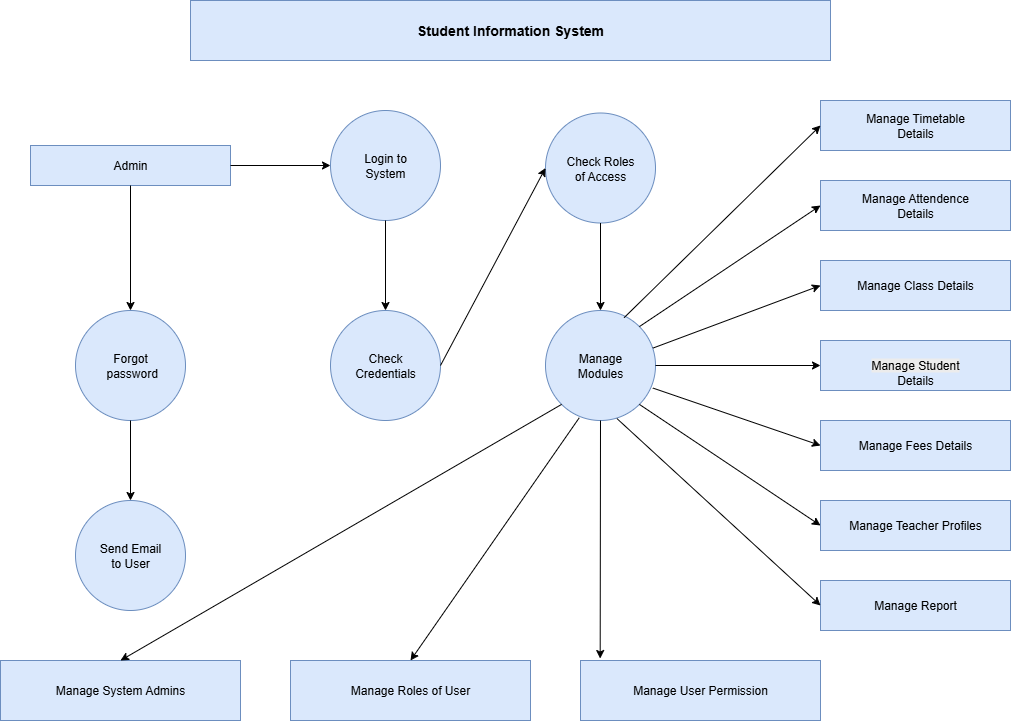

The diagram above was exported from draw.io. Its source (the exported page's mxGraphModel, read from the mxfile embedded in the PNG):
<mxGraphModel dx="1880" dy="1036" grid="1" gridSize="10" guides="1" tooltips="1" connect="1" arrows="1" fold="1" page="1" pageScale="1" pageWidth="850" pageHeight="1100" math="0" shadow="0">
  <root>
    <mxCell id="0" />
    <mxCell id="1" parent="0" />
    <mxCell id="TJEQ3ozZeeUiO1ibXL56-1" value="&lt;h3&gt;Student Information System&lt;/h3&gt;" style="rounded=0;whiteSpace=wrap;html=1;fillColor=#dae8fc;strokeColor=#6c8ebf;" vertex="1" parent="1">
      <mxGeometry x="190" y="20" width="640" height="60" as="geometry" />
    </mxCell>
    <mxCell id="TJEQ3ozZeeUiO1ibXL56-2" value="Admin" style="rounded=0;whiteSpace=wrap;html=1;fillColor=#dae8fc;strokeColor=#6c8ebf;" vertex="1" parent="1">
      <mxGeometry x="30" y="165" width="200" height="40" as="geometry" />
    </mxCell>
    <mxCell id="TJEQ3ozZeeUiO1ibXL56-3" value="Login to&lt;div&gt;System&lt;/div&gt;" style="ellipse;whiteSpace=wrap;html=1;aspect=fixed;fillColor=#dae8fc;strokeColor=#6c8ebf;" vertex="1" parent="1">
      <mxGeometry x="330" y="130" width="110" height="110" as="geometry" />
    </mxCell>
    <mxCell id="TJEQ3ozZeeUiO1ibXL56-4" value="Check Roles&lt;div&gt;of Access&lt;/div&gt;" style="ellipse;whiteSpace=wrap;html=1;aspect=fixed;fillColor=#dae8fc;strokeColor=#6c8ebf;" vertex="1" parent="1">
      <mxGeometry x="545" y="132.5" width="110" height="110" as="geometry" />
    </mxCell>
    <mxCell id="TJEQ3ozZeeUiO1ibXL56-5" value="Check&lt;div&gt;Credentials&lt;/div&gt;" style="ellipse;whiteSpace=wrap;html=1;aspect=fixed;fillColor=#dae8fc;strokeColor=#6c8ebf;" vertex="1" parent="1">
      <mxGeometry x="330" y="330" width="110" height="110" as="geometry" />
    </mxCell>
    <mxCell id="TJEQ3ozZeeUiO1ibXL56-6" value="Manage&lt;div&gt;Modules&lt;/div&gt;" style="ellipse;whiteSpace=wrap;html=1;aspect=fixed;fillColor=#dae8fc;strokeColor=#6c8ebf;" vertex="1" parent="1">
      <mxGeometry x="545" y="330" width="110" height="110" as="geometry" />
    </mxCell>
    <mxCell id="TJEQ3ozZeeUiO1ibXL56-7" value="Forgot&lt;div&gt;&amp;nbsp;password&lt;/div&gt;" style="ellipse;whiteSpace=wrap;html=1;aspect=fixed;fillColor=#dae8fc;strokeColor=#6c8ebf;" vertex="1" parent="1">
      <mxGeometry x="75" y="330" width="110" height="110" as="geometry" />
    </mxCell>
    <mxCell id="TJEQ3ozZeeUiO1ibXL56-8" value="Send Email&lt;div&gt;to User&lt;/div&gt;" style="ellipse;whiteSpace=wrap;html=1;aspect=fixed;fillColor=#dae8fc;strokeColor=#6c8ebf;" vertex="1" parent="1">
      <mxGeometry x="75" y="520" width="110" height="110" as="geometry" />
    </mxCell>
    <mxCell id="TJEQ3ozZeeUiO1ibXL56-9" value="Manage Timetable&lt;div&gt;Details&lt;/div&gt;" style="rounded=0;whiteSpace=wrap;html=1;fillColor=#dae8fc;strokeColor=#6c8ebf;" vertex="1" parent="1">
      <mxGeometry x="820" y="120" width="190" height="50" as="geometry" />
    </mxCell>
    <mxCell id="TJEQ3ozZeeUiO1ibXL56-10" value="Manage Attendence&lt;div&gt;Details&lt;/div&gt;" style="rounded=0;whiteSpace=wrap;html=1;fillColor=#dae8fc;strokeColor=#6c8ebf;" vertex="1" parent="1">
      <mxGeometry x="820" y="200" width="190" height="50" as="geometry" />
    </mxCell>
    <mxCell id="TJEQ3ozZeeUiO1ibXL56-11" value="Manage Class Details" style="rounded=0;whiteSpace=wrap;html=1;fillColor=#dae8fc;strokeColor=#6c8ebf;" vertex="1" parent="1">
      <mxGeometry x="820" y="280" width="190" height="50" as="geometry" />
    </mxCell>
    <mxCell id="TJEQ3ozZeeUiO1ibXL56-12" value="&lt;br&gt;&lt;span style=&quot;color: rgb(0, 0, 0); font-family: Helvetica; font-size: 12px; font-style: normal; font-variant-ligatures: normal; font-variant-caps: normal; font-weight: 400; letter-spacing: normal; orphans: 2; text-align: center; text-indent: 0px; text-transform: none; widows: 2; word-spacing: 0px; -webkit-text-stroke-width: 0px; white-space: normal; background-color: rgb(236, 236, 236); text-decoration-thickness: initial; text-decoration-style: initial; text-decoration-color: initial; float: none; display: inline !important;&quot;&gt;Manage Student&lt;br&gt;&lt;div&gt;Details&lt;/div&gt;&lt;/span&gt;" style="rounded=0;whiteSpace=wrap;html=1;fillColor=#dae8fc;strokeColor=#6c8ebf;" vertex="1" parent="1">
      <mxGeometry x="820" y="360" width="190" height="50" as="geometry" />
    </mxCell>
    <mxCell id="TJEQ3ozZeeUiO1ibXL56-13" value="Manage Fees Details" style="rounded=0;whiteSpace=wrap;html=1;fillColor=#dae8fc;strokeColor=#6c8ebf;" vertex="1" parent="1">
      <mxGeometry x="820" y="440" width="190" height="50" as="geometry" />
    </mxCell>
    <mxCell id="TJEQ3ozZeeUiO1ibXL56-14" value="Manage Teacher Profiles" style="rounded=0;whiteSpace=wrap;html=1;fillColor=#dae8fc;strokeColor=#6c8ebf;" vertex="1" parent="1">
      <mxGeometry x="820" y="520" width="190" height="50" as="geometry" />
    </mxCell>
    <mxCell id="TJEQ3ozZeeUiO1ibXL56-15" value="Manage Report" style="rounded=0;whiteSpace=wrap;html=1;fillColor=#dae8fc;strokeColor=#6c8ebf;" vertex="1" parent="1">
      <mxGeometry x="820" y="600" width="190" height="50" as="geometry" />
    </mxCell>
    <mxCell id="TJEQ3ozZeeUiO1ibXL56-16" value="Manage User Permission" style="rounded=0;whiteSpace=wrap;html=1;fillColor=#dae8fc;strokeColor=#6c8ebf;" vertex="1" parent="1">
      <mxGeometry x="580" y="680" width="240" height="60" as="geometry" />
    </mxCell>
    <mxCell id="TJEQ3ozZeeUiO1ibXL56-17" value="Manage Roles of User" style="rounded=0;whiteSpace=wrap;html=1;fillColor=#dae8fc;strokeColor=#6c8ebf;" vertex="1" parent="1">
      <mxGeometry x="290" y="680" width="240" height="60" as="geometry" />
    </mxCell>
    <mxCell id="TJEQ3ozZeeUiO1ibXL56-18" value="Manage System Admins" style="rounded=0;whiteSpace=wrap;html=1;fillColor=#dae8fc;strokeColor=#6c8ebf;" vertex="1" parent="1">
      <mxGeometry y="680" width="240" height="60" as="geometry" />
    </mxCell>
    <mxCell id="TJEQ3ozZeeUiO1ibXL56-19" value="" style="endArrow=classic;html=1;rounded=0;entryX=0;entryY=0.5;entryDx=0;entryDy=0;exitX=0.715;exitY=0.065;exitDx=0;exitDy=0;exitPerimeter=0;" edge="1" parent="1" source="TJEQ3ozZeeUiO1ibXL56-6" target="TJEQ3ozZeeUiO1ibXL56-9">
      <mxGeometry width="50" height="50" relative="1" as="geometry">
        <mxPoint x="620" y="340" as="sourcePoint" />
        <mxPoint x="660" y="230" as="targetPoint" />
      </mxGeometry>
    </mxCell>
    <mxCell id="TJEQ3ozZeeUiO1ibXL56-20" value="" style="endArrow=classic;html=1;rounded=0;entryX=0;entryY=0.5;entryDx=0;entryDy=0;exitX=1;exitY=0;exitDx=0;exitDy=0;" edge="1" parent="1" source="TJEQ3ozZeeUiO1ibXL56-6" target="TJEQ3ozZeeUiO1ibXL56-10">
      <mxGeometry width="50" height="50" relative="1" as="geometry">
        <mxPoint x="690" y="360" as="sourcePoint" />
        <mxPoint x="740" y="310" as="targetPoint" />
      </mxGeometry>
    </mxCell>
    <mxCell id="TJEQ3ozZeeUiO1ibXL56-21" value="" style="endArrow=classic;html=1;rounded=0;entryX=0;entryY=0.5;entryDx=0;entryDy=0;exitX=0.976;exitY=0.342;exitDx=0;exitDy=0;exitPerimeter=0;" edge="1" parent="1" source="TJEQ3ozZeeUiO1ibXL56-6" target="TJEQ3ozZeeUiO1ibXL56-11">
      <mxGeometry width="50" height="50" relative="1" as="geometry">
        <mxPoint x="720" y="390" as="sourcePoint" />
        <mxPoint x="770" y="340" as="targetPoint" />
      </mxGeometry>
    </mxCell>
    <mxCell id="TJEQ3ozZeeUiO1ibXL56-22" value="" style="endArrow=classic;html=1;rounded=0;entryX=0;entryY=0.5;entryDx=0;entryDy=0;exitX=1;exitY=0.5;exitDx=0;exitDy=0;" edge="1" parent="1" source="TJEQ3ozZeeUiO1ibXL56-6" target="TJEQ3ozZeeUiO1ibXL56-12">
      <mxGeometry width="50" height="50" relative="1" as="geometry">
        <mxPoint x="630" y="510" as="sourcePoint" />
        <mxPoint x="680" y="460" as="targetPoint" />
      </mxGeometry>
    </mxCell>
    <mxCell id="TJEQ3ozZeeUiO1ibXL56-23" value="" style="endArrow=classic;html=1;rounded=0;entryX=0;entryY=0.5;entryDx=0;entryDy=0;exitX=0.976;exitY=0.705;exitDx=0;exitDy=0;exitPerimeter=0;" edge="1" parent="1" source="TJEQ3ozZeeUiO1ibXL56-6" target="TJEQ3ozZeeUiO1ibXL56-13">
      <mxGeometry width="50" height="50" relative="1" as="geometry">
        <mxPoint x="510" y="500" as="sourcePoint" />
        <mxPoint x="560" y="450" as="targetPoint" />
      </mxGeometry>
    </mxCell>
    <mxCell id="TJEQ3ozZeeUiO1ibXL56-24" value="" style="endArrow=classic;html=1;rounded=0;entryX=0;entryY=0.5;entryDx=0;entryDy=0;exitX=0.649;exitY=0.982;exitDx=0;exitDy=0;exitPerimeter=0;" edge="1" parent="1" source="TJEQ3ozZeeUiO1ibXL56-6" target="TJEQ3ozZeeUiO1ibXL56-15">
      <mxGeometry width="50" height="50" relative="1" as="geometry">
        <mxPoint x="620" y="440" as="sourcePoint" />
        <mxPoint x="720" y="560" as="targetPoint" />
      </mxGeometry>
    </mxCell>
    <mxCell id="TJEQ3ozZeeUiO1ibXL56-25" value="" style="endArrow=classic;html=1;rounded=0;entryX=0;entryY=0.5;entryDx=0;entryDy=0;exitX=1;exitY=1;exitDx=0;exitDy=0;" edge="1" parent="1" source="TJEQ3ozZeeUiO1ibXL56-6" target="TJEQ3ozZeeUiO1ibXL56-14">
      <mxGeometry width="50" height="50" relative="1" as="geometry">
        <mxPoint x="410" y="590" as="sourcePoint" />
        <mxPoint x="460" y="540" as="targetPoint" />
      </mxGeometry>
    </mxCell>
    <mxCell id="TJEQ3ozZeeUiO1ibXL56-26" value="" style="endArrow=classic;html=1;rounded=0;entryX=0;entryY=0.5;entryDx=0;entryDy=0;exitX=1;exitY=0.5;exitDx=0;exitDy=0;" edge="1" parent="1" source="TJEQ3ozZeeUiO1ibXL56-2" target="TJEQ3ozZeeUiO1ibXL56-3">
      <mxGeometry width="50" height="50" relative="1" as="geometry">
        <mxPoint x="190" y="310" as="sourcePoint" />
        <mxPoint x="240" y="260" as="targetPoint" />
      </mxGeometry>
    </mxCell>
    <mxCell id="TJEQ3ozZeeUiO1ibXL56-27" value="" style="endArrow=classic;html=1;rounded=0;exitX=0.5;exitY=1;exitDx=0;exitDy=0;entryX=0.5;entryY=0;entryDx=0;entryDy=0;" edge="1" parent="1" source="TJEQ3ozZeeUiO1ibXL56-2" target="TJEQ3ozZeeUiO1ibXL56-7">
      <mxGeometry width="50" height="50" relative="1" as="geometry">
        <mxPoint x="230" y="350" as="sourcePoint" />
        <mxPoint x="280" y="300" as="targetPoint" />
      </mxGeometry>
    </mxCell>
    <mxCell id="TJEQ3ozZeeUiO1ibXL56-28" value="" style="endArrow=classic;html=1;rounded=0;exitX=0.5;exitY=1;exitDx=0;exitDy=0;entryX=0.5;entryY=0;entryDx=0;entryDy=0;" edge="1" parent="1" source="TJEQ3ozZeeUiO1ibXL56-7" target="TJEQ3ozZeeUiO1ibXL56-8">
      <mxGeometry width="50" height="50" relative="1" as="geometry">
        <mxPoint x="220" y="500" as="sourcePoint" />
        <mxPoint x="270" y="450" as="targetPoint" />
      </mxGeometry>
    </mxCell>
    <mxCell id="TJEQ3ozZeeUiO1ibXL56-29" value="" style="endArrow=classic;html=1;rounded=0;entryX=0.5;entryY=0;entryDx=0;entryDy=0;exitX=0.5;exitY=1;exitDx=0;exitDy=0;" edge="1" parent="1" source="TJEQ3ozZeeUiO1ibXL56-3" target="TJEQ3ozZeeUiO1ibXL56-5">
      <mxGeometry width="50" height="50" relative="1" as="geometry">
        <mxPoint x="220" y="480" as="sourcePoint" />
        <mxPoint x="270" y="430" as="targetPoint" />
      </mxGeometry>
    </mxCell>
    <mxCell id="TJEQ3ozZeeUiO1ibXL56-30" value="" style="endArrow=classic;html=1;rounded=0;entryX=0;entryY=0.5;entryDx=0;entryDy=0;exitX=1;exitY=0.5;exitDx=0;exitDy=0;" edge="1" parent="1" source="TJEQ3ozZeeUiO1ibXL56-5" target="TJEQ3ozZeeUiO1ibXL56-4">
      <mxGeometry width="50" height="50" relative="1" as="geometry">
        <mxPoint x="470" y="410" as="sourcePoint" />
        <mxPoint x="520" y="360" as="targetPoint" />
      </mxGeometry>
    </mxCell>
    <mxCell id="TJEQ3ozZeeUiO1ibXL56-31" value="" style="endArrow=classic;html=1;rounded=0;entryX=0.5;entryY=0;entryDx=0;entryDy=0;exitX=0.5;exitY=1;exitDx=0;exitDy=0;" edge="1" parent="1" source="TJEQ3ozZeeUiO1ibXL56-4" target="TJEQ3ozZeeUiO1ibXL56-6">
      <mxGeometry width="50" height="50" relative="1" as="geometry">
        <mxPoint x="380" y="500" as="sourcePoint" />
        <mxPoint x="430" y="450" as="targetPoint" />
      </mxGeometry>
    </mxCell>
    <mxCell id="TJEQ3ozZeeUiO1ibXL56-32" value="" style="endArrow=classic;html=1;rounded=0;exitX=0.5;exitY=1;exitDx=0;exitDy=0;entryX=0.082;entryY=-0.033;entryDx=0;entryDy=0;entryPerimeter=0;" edge="1" parent="1" source="TJEQ3ozZeeUiO1ibXL56-6" target="TJEQ3ozZeeUiO1ibXL56-16">
      <mxGeometry width="50" height="50" relative="1" as="geometry">
        <mxPoint x="530" y="570" as="sourcePoint" />
        <mxPoint x="580" y="520" as="targetPoint" />
      </mxGeometry>
    </mxCell>
    <mxCell id="TJEQ3ozZeeUiO1ibXL56-33" value="" style="endArrow=classic;html=1;rounded=0;exitX=0.307;exitY=0.975;exitDx=0;exitDy=0;exitPerimeter=0;entryX=0.5;entryY=0;entryDx=0;entryDy=0;" edge="1" parent="1" source="TJEQ3ozZeeUiO1ibXL56-6" target="TJEQ3ozZeeUiO1ibXL56-17">
      <mxGeometry width="50" height="50" relative="1" as="geometry">
        <mxPoint x="380" y="620" as="sourcePoint" />
        <mxPoint x="430" y="570" as="targetPoint" />
      </mxGeometry>
    </mxCell>
    <mxCell id="TJEQ3ozZeeUiO1ibXL56-34" value="" style="endArrow=classic;html=1;rounded=0;exitX=0;exitY=1;exitDx=0;exitDy=0;entryX=0.5;entryY=0;entryDx=0;entryDy=0;" edge="1" parent="1" source="TJEQ3ozZeeUiO1ibXL56-6" target="TJEQ3ozZeeUiO1ibXL56-18">
      <mxGeometry width="50" height="50" relative="1" as="geometry">
        <mxPoint x="300" y="620" as="sourcePoint" />
        <mxPoint x="350" y="570" as="targetPoint" />
      </mxGeometry>
    </mxCell>
  </root>
</mxGraphModel>